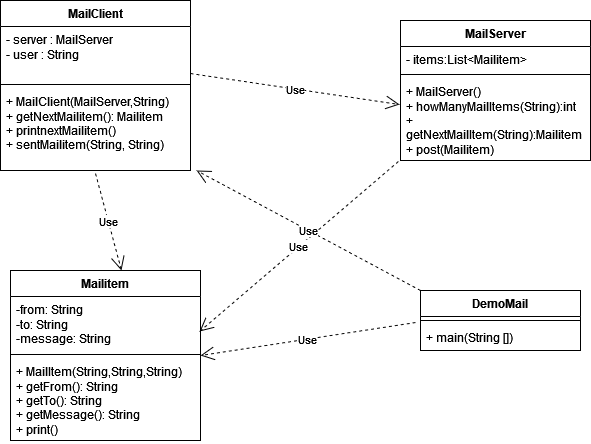

The diagram above was exported from draw.io. Its source (the exported page's mxGraphModel, read from the mxfile embedded in the PNG):
<mxGraphModel dx="1290" dy="530" grid="1" gridSize="10" guides="1" tooltips="1" connect="1" arrows="1" fold="1" page="1" pageScale="1" pageWidth="827" pageHeight="1169" math="0" shadow="0">
  <root>
    <mxCell id="0" />
    <mxCell id="1" parent="0" />
    <mxCell id="uSORaaTG01GKVGpQ4pjt-1" value="MailClient" style="swimlane;fontStyle=1;align=center;verticalAlign=top;childLayout=stackLayout;horizontal=1;startSize=26;horizontalStack=0;resizeParent=1;resizeParentMax=0;resizeLast=0;collapsible=1;marginBottom=0;whiteSpace=wrap;html=1;" vertex="1" parent="1">
      <mxGeometry x="60" y="60" width="190" height="170" as="geometry" />
    </mxCell>
    <mxCell id="uSORaaTG01GKVGpQ4pjt-2" value="&lt;div&gt;- server : MailServer&lt;/div&gt;&lt;div&gt;- user : String&lt;br&gt;&lt;/div&gt;&lt;div&gt;&lt;br&gt;&lt;/div&gt;" style="text;strokeColor=none;fillColor=none;align=left;verticalAlign=top;spacingLeft=4;spacingRight=4;overflow=hidden;rotatable=0;points=[[0,0.5],[1,0.5]];portConstraint=eastwest;whiteSpace=wrap;html=1;" vertex="1" parent="uSORaaTG01GKVGpQ4pjt-1">
      <mxGeometry y="26" width="190" height="54" as="geometry" />
    </mxCell>
    <mxCell id="uSORaaTG01GKVGpQ4pjt-3" value="" style="line;strokeWidth=1;fillColor=none;align=left;verticalAlign=middle;spacingTop=-1;spacingLeft=3;spacingRight=3;rotatable=0;labelPosition=right;points=[];portConstraint=eastwest;strokeColor=inherit;" vertex="1" parent="uSORaaTG01GKVGpQ4pjt-1">
      <mxGeometry y="80" width="190" height="8" as="geometry" />
    </mxCell>
    <mxCell id="uSORaaTG01GKVGpQ4pjt-4" value="&lt;div&gt;+ MailClient(MailServer,String)&lt;/div&gt;&lt;div&gt;+ getNextMailitem(): Mailitem&lt;/div&gt;&lt;div&gt;+ printnextMailitem()&lt;/div&gt;&lt;div&gt;+ sentMailitem(String, String)&lt;br&gt;&lt;/div&gt;" style="text;strokeColor=none;fillColor=none;align=left;verticalAlign=top;spacingLeft=4;spacingRight=4;overflow=hidden;rotatable=0;points=[[0,0.5],[1,0.5]];portConstraint=eastwest;whiteSpace=wrap;html=1;" vertex="1" parent="uSORaaTG01GKVGpQ4pjt-1">
      <mxGeometry y="88" width="190" height="82" as="geometry" />
    </mxCell>
    <mxCell id="uSORaaTG01GKVGpQ4pjt-5" value="MailServer" style="swimlane;fontStyle=1;align=center;verticalAlign=top;childLayout=stackLayout;horizontal=1;startSize=26;horizontalStack=0;resizeParent=1;resizeParentMax=0;resizeLast=0;collapsible=1;marginBottom=0;whiteSpace=wrap;html=1;" vertex="1" parent="1">
      <mxGeometry x="460" y="80" width="190" height="140" as="geometry" />
    </mxCell>
    <mxCell id="uSORaaTG01GKVGpQ4pjt-6" value="&lt;div&gt;- items:List&amp;lt;Mailitem&amp;gt;&lt;br&gt;&lt;/div&gt;&lt;div&gt;&lt;br&gt;&lt;/div&gt;&lt;div&gt;&lt;br&gt;&lt;/div&gt;" style="text;strokeColor=none;fillColor=none;align=left;verticalAlign=top;spacingLeft=4;spacingRight=4;overflow=hidden;rotatable=0;points=[[0,0.5],[1,0.5]];portConstraint=eastwest;whiteSpace=wrap;html=1;" vertex="1" parent="uSORaaTG01GKVGpQ4pjt-5">
      <mxGeometry y="26" width="190" height="24" as="geometry" />
    </mxCell>
    <mxCell id="uSORaaTG01GKVGpQ4pjt-7" value="" style="line;strokeWidth=1;fillColor=none;align=left;verticalAlign=middle;spacingTop=-1;spacingLeft=3;spacingRight=3;rotatable=0;labelPosition=right;points=[];portConstraint=eastwest;strokeColor=inherit;" vertex="1" parent="uSORaaTG01GKVGpQ4pjt-5">
      <mxGeometry y="50" width="190" height="8" as="geometry" />
    </mxCell>
    <mxCell id="uSORaaTG01GKVGpQ4pjt-8" value="&lt;div&gt;+ MailServer()&lt;/div&gt;&lt;div&gt;+ howManyMailItems(String):int&lt;/div&gt;&lt;div&gt;+ getNextMailItem(String):Mailitem&lt;/div&gt;&lt;div&gt;+ post(Mailitem)&lt;br&gt;&lt;/div&gt;" style="text;strokeColor=none;fillColor=none;align=left;verticalAlign=top;spacingLeft=4;spacingRight=4;overflow=hidden;rotatable=0;points=[[0,0.5],[1,0.5]];portConstraint=eastwest;whiteSpace=wrap;html=1;" vertex="1" parent="uSORaaTG01GKVGpQ4pjt-5">
      <mxGeometry y="58" width="190" height="82" as="geometry" />
    </mxCell>
    <mxCell id="uSORaaTG01GKVGpQ4pjt-9" value="Mailitem" style="swimlane;fontStyle=1;align=center;verticalAlign=top;childLayout=stackLayout;horizontal=1;startSize=26;horizontalStack=0;resizeParent=1;resizeParentMax=0;resizeLast=0;collapsible=1;marginBottom=0;whiteSpace=wrap;html=1;" vertex="1" parent="1">
      <mxGeometry x="70" y="330" width="190" height="170" as="geometry" />
    </mxCell>
    <mxCell id="uSORaaTG01GKVGpQ4pjt-10" value="&lt;div&gt;-from: String&lt;/div&gt;&lt;div&gt;-to: String&lt;/div&gt;&lt;div&gt;-message: String&lt;br&gt;&lt;/div&gt;" style="text;strokeColor=none;fillColor=none;align=left;verticalAlign=top;spacingLeft=4;spacingRight=4;overflow=hidden;rotatable=0;points=[[0,0.5],[1,0.5]];portConstraint=eastwest;whiteSpace=wrap;html=1;" vertex="1" parent="uSORaaTG01GKVGpQ4pjt-9">
      <mxGeometry y="26" width="190" height="54" as="geometry" />
    </mxCell>
    <mxCell id="uSORaaTG01GKVGpQ4pjt-11" value="" style="line;strokeWidth=1;fillColor=none;align=left;verticalAlign=middle;spacingTop=-1;spacingLeft=3;spacingRight=3;rotatable=0;labelPosition=right;points=[];portConstraint=eastwest;strokeColor=inherit;" vertex="1" parent="uSORaaTG01GKVGpQ4pjt-9">
      <mxGeometry y="80" width="190" height="8" as="geometry" />
    </mxCell>
    <mxCell id="uSORaaTG01GKVGpQ4pjt-12" value="&lt;div&gt;+ MailItem(String,String,String)&lt;/div&gt;&lt;div&gt;+ getFrom(): String&lt;/div&gt;&lt;div&gt;+ getTo(): String&lt;/div&gt;&lt;div&gt;+ getMessage(): String&lt;/div&gt;&lt;div&gt;+ print()&lt;br&gt;&lt;/div&gt;" style="text;strokeColor=none;fillColor=none;align=left;verticalAlign=top;spacingLeft=4;spacingRight=4;overflow=hidden;rotatable=0;points=[[0,0.5],[1,0.5]];portConstraint=eastwest;whiteSpace=wrap;html=1;" vertex="1" parent="uSORaaTG01GKVGpQ4pjt-9">
      <mxGeometry y="88" width="190" height="82" as="geometry" />
    </mxCell>
    <mxCell id="uSORaaTG01GKVGpQ4pjt-13" value="DemoMail" style="swimlane;fontStyle=1;align=center;verticalAlign=top;childLayout=stackLayout;horizontal=1;startSize=26;horizontalStack=0;resizeParent=1;resizeParentMax=0;resizeLast=0;collapsible=1;marginBottom=0;whiteSpace=wrap;html=1;" vertex="1" parent="1">
      <mxGeometry x="480" y="350" width="160" height="60" as="geometry" />
    </mxCell>
    <mxCell id="uSORaaTG01GKVGpQ4pjt-15" value="" style="line;strokeWidth=1;fillColor=none;align=left;verticalAlign=middle;spacingTop=-1;spacingLeft=3;spacingRight=3;rotatable=0;labelPosition=right;points=[];portConstraint=eastwest;strokeColor=inherit;" vertex="1" parent="uSORaaTG01GKVGpQ4pjt-13">
      <mxGeometry y="26" width="160" height="8" as="geometry" />
    </mxCell>
    <mxCell id="uSORaaTG01GKVGpQ4pjt-16" value="+ main(String [])" style="text;strokeColor=none;fillColor=none;align=left;verticalAlign=top;spacingLeft=4;spacingRight=4;overflow=hidden;rotatable=0;points=[[0,0.5],[1,0.5]];portConstraint=eastwest;whiteSpace=wrap;html=1;" vertex="1" parent="uSORaaTG01GKVGpQ4pjt-13">
      <mxGeometry y="34" width="160" height="26" as="geometry" />
    </mxCell>
    <mxCell id="uSORaaTG01GKVGpQ4pjt-17" value="Use" style="endArrow=open;endSize=12;dashed=1;html=1;rounded=0;exitX=0.5;exitY=1.037;exitDx=0;exitDy=0;exitPerimeter=0;entryX=0.584;entryY=0;entryDx=0;entryDy=0;entryPerimeter=0;" edge="1" parent="1" source="uSORaaTG01GKVGpQ4pjt-4" target="uSORaaTG01GKVGpQ4pjt-9">
      <mxGeometry width="160" relative="1" as="geometry">
        <mxPoint x="450" y="280" as="sourcePoint" />
        <mxPoint x="610" y="280" as="targetPoint" />
      </mxGeometry>
    </mxCell>
    <mxCell id="uSORaaTG01GKVGpQ4pjt-18" value="Use" style="endArrow=open;endSize=12;dashed=1;html=1;rounded=0;exitX=0.5;exitY=1.037;exitDx=0;exitDy=0;exitPerimeter=0;entryX=-0.005;entryY=0.317;entryDx=0;entryDy=0;entryPerimeter=0;" edge="1" parent="1" target="uSORaaTG01GKVGpQ4pjt-8">
      <mxGeometry width="160" relative="1" as="geometry">
        <mxPoint x="250" y="133" as="sourcePoint" />
        <mxPoint x="276" y="230" as="targetPoint" />
      </mxGeometry>
    </mxCell>
    <mxCell id="uSORaaTG01GKVGpQ4pjt-19" value="Use" style="endArrow=open;endSize=12;dashed=1;html=1;rounded=0;exitX=-0.011;exitY=1.012;exitDx=0;exitDy=0;exitPerimeter=0;entryX=0.995;entryY=0.648;entryDx=0;entryDy=0;entryPerimeter=0;" edge="1" parent="1" source="uSORaaTG01GKVGpQ4pjt-8" target="uSORaaTG01GKVGpQ4pjt-10">
      <mxGeometry width="160" relative="1" as="geometry">
        <mxPoint x="175" y="253" as="sourcePoint" />
        <mxPoint x="270" y="390" as="targetPoint" />
      </mxGeometry>
    </mxCell>
    <mxCell id="uSORaaTG01GKVGpQ4pjt-20" value="Use" style="endArrow=open;endSize=12;dashed=1;html=1;rounded=0;exitX=0;exitY=0;exitDx=0;exitDy=0;entryX=1.032;entryY=1;entryDx=0;entryDy=0;entryPerimeter=0;" edge="1" parent="1" source="uSORaaTG01GKVGpQ4pjt-13" target="uSORaaTG01GKVGpQ4pjt-4">
      <mxGeometry width="160" relative="1" as="geometry">
        <mxPoint x="185" y="263" as="sourcePoint" />
        <mxPoint x="211" y="360" as="targetPoint" />
      </mxGeometry>
    </mxCell>
    <mxCell id="uSORaaTG01GKVGpQ4pjt-21" value="Use" style="endArrow=open;endSize=12;dashed=1;html=1;rounded=0;exitX=-0.031;exitY=-0.077;exitDx=0;exitDy=0;exitPerimeter=0;entryX=1;entryY=0.5;entryDx=0;entryDy=0;" edge="1" parent="1" source="uSORaaTG01GKVGpQ4pjt-16" target="uSORaaTG01GKVGpQ4pjt-9">
      <mxGeometry width="160" relative="1" as="geometry">
        <mxPoint x="195" y="273" as="sourcePoint" />
        <mxPoint x="221" y="370" as="targetPoint" />
      </mxGeometry>
    </mxCell>
  </root>
</mxGraphModel>